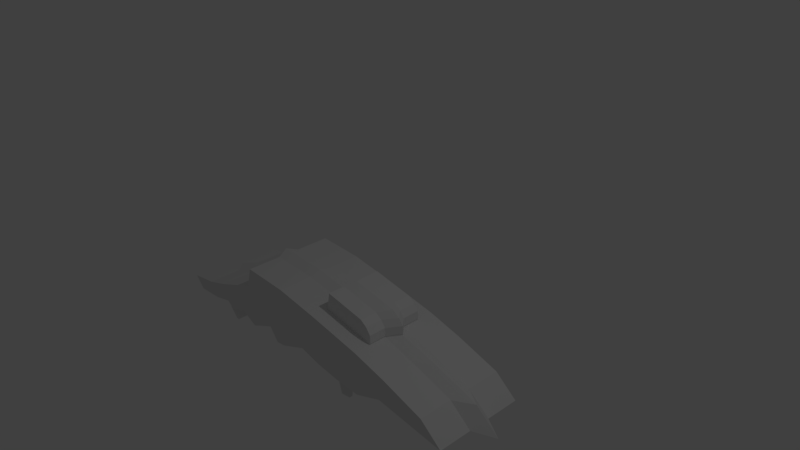 # Source: Ship.blend  (saved by Blender 2.77.0; exported with 4.5.12 LTS)
import bpy
from mathutils import Matrix  # noqa: F401  (used for matrix-valued properties, if any)

bpy.ops.wm.read_factory_settings(use_empty=True)
scene = bpy.context.scene
scene.name = 'Scene'

# ---- collections
col_collection_1 = bpy.data.collections.new('Collection 1'); scene.collection.children.link(col_collection_1)

# ---- materials (node trees are filled in below, after node groups)
mat_material = bpy.data.materials.new('Material')
mat_material.alpha_threshold = 0.0
mat_material.use_transparent_shadow = False
mat_material.roughness = 0.5
mat_material.line_color = (0.0, 0.0, 0.0, 1.0)

# ---- material node trees

# ---- world
world_world = bpy.data.worlds.new('World'); scene.world = world_world
world_world.color = (0.05088, 0.05088, 0.05088)
world_world.use_sun_shadow = False
world_world.sun_shadow_jitter_overblur = 0.0
world_world.cycles.sampling_method = 'MANUAL'

# ---- cameras
cam_camera = bpy.data.cameras.new('Camera')
cam_camera.clip_end = 100.0
cam_camera.lens = 35.0
cam_camera.sensor_width = 32.0
cam_camera.sensor_height = 18.0
cam_camera.ortho_scale = 7.314
cam_camera.dof.focus_distance = 0.0
cam_camera.dof.aperture_fstop = 128.0

# ---- lights
light_lamp = bpy.data.lights.new('Lamp', 'POINT')
light_lamp.transmission_factor = 0.0
light_lamp.cutoff_distance = 30.0
light_lamp.energy = 100.0
light_lamp.shadow_buffer_clip_start = 1.001
light_lamp.shadow_soft_size = 0.1
light_lamp.shadow_maximum_resolution = 0.006
light_lamp.use_absolute_resolution = True

# ---- meshes
me_cube = bpy.data.meshes.new('Cube')
me_cube.from_pydata([(2.718, 1.0, -0.2469), (2.718, -1.0, -0.2469), (-2.467, -1.0, -0.2134), (-2.467, 1.0, -0.2134), (2.383, 1.0, 0.03256), (2.383, -1.0, 0.03256), (-2.62, -1.0, -0.0392), (-2.62, 1.0, -0.0392), (-2.058, 1.0, -0.1936), (-2.058, -1.0, -0.1936), (-2.195, 1.0, 0.02024), (-2.195, -1.0, 0.02024), (-1.753, 1.0, -0.1266), (-1.753, -1.0, -0.1266), (-1.813, 1.0, 0.1351), (-1.813, -1.0, 0.1351), (-1.077, 1.0, -0.2563), (-1.077, -1.0, -0.2563), (-1.154, 1.0, 0.3844), (-1.154, -1.0, 0.3844), (-0.8982, 1.0, -0.1769), (-0.8982, -1.0, -0.1769), (-1.063, 1.0, 0.6928), (-1.063, -1.0, 0.6928), (0.4171, 1.0, -0.1788), (0.4171, -1.0, -0.1788), (0.3497, 1.0, 0.5463), (0.3497, -1.0, 0.5463), (0.07043, 1.0, -0.09175), (0.07043, -1.0, -0.09175), (-0.3472, 1.0, 0.6578), (-0.3472, -1.0, 0.6578), (1.21, 1.0, -0.254), (1.21, -1.0, -0.254), (1.195, 1.0, 0.3868), (1.195, -1.0, 0.3868), (0.7921, 1.0, -0.2307), (0.7921, -1.0, -0.2307), (0.7724, 1.0, 0.4666), (0.7724, -1.0, 0.4666), (-0.3637, 1.0, -0.2587), (-0.3637, -1.0, -0.2587), (-0.7052, 1.0, 0.6753), (-0.7052, -1.0, 0.6753), (-0.5185, 1.0, -0.2753), (-0.5185, -1.0, -0.2753), (-0.8842, 1.0, 0.684), (-0.8842, -1.0, 0.684), (-0.6677, 1.0, -0.08257), (-0.6677, -1.0, -0.08257), (-0.9737, 1.0, 0.6884), (-0.9737, -1.0, 0.6884), (-1.63, 1.0, -0.2169), (-1.63, -1.0, -0.2169), (-1.67, 1.0, 0.1891), (-1.67, -1.0, 0.1891), (-1.335, 1.0, -0.1218), (-1.335, -1.0, -0.1218), (-1.412, 1.0, 0.2867), (-1.412, -1.0, 0.2867), (1.637, 1.0, -0.1003), (1.637, -1.0, -0.1003), (1.721, 1.0, 0.2475), (1.721, -1.0, 0.2475), (-2.665, 3.218e-07, -0.2436), (-2.833, 1.909e-07, -0.05234), (-2.366, 1.254e-07, 0.01293), (-2.216, 3.218e-07, -0.2219), (-1.881, 3.218e-07, -0.1483), (-1.947, 5.997e-08, 0.1391), (-0.9424, 3.218e-07, -0.2036), (-1.124, -7.094e-08, 0.7515), (0.428, -2.018e-07, 0.5906), (0.5021, 1.254e-07, -0.2056), (0.9138, 1.254e-07, -0.2627), (1.373, 5.997e-08, -0.2882), (1.356, -2.673e-07, 0.4155), (-0.3373, -1.364e-07, 0.7131), (0.1213, 1.909e-07, -0.11), (-0.7304, -1.364e-07, 0.7323), (-0.3554, 2.563e-07, -0.2934), (-0.927, -1.364e-07, 0.7419), (-1.025, -1.364e-07, 0.7467), (-0.6893, 1.909e-07, -0.09996), (-0.5254, 2.563e-07, -0.3116), (-1.79, 5.997e-08, 0.1983), (-1.746, 3.218e-07, -0.2475), (-1.422, 3.218e-07, -0.143), (-1.139, 3.218e-07, -0.2908), (-1.224, -5.485e-09, 0.4128), (-1.507, -5.485e-09, 0.3056), (2.661, -3.982e-07, 0.02647), (1.934, -2.673e-07, 0.2625), (1.842, -5.485e-09, -0.1194), (3.029, -7.094e-08, -0.2804), (2.718, 0.2445, -0.2469), (2.718, -0.2445, -0.2469), (-2.467, 0.2445, -0.2134), (-2.467, -0.2445, -0.2134), (2.383, -0.2445, 0.03256), (2.383, 0.2445, 0.03256), (-2.62, -0.2445, -0.0392), (-2.62, 0.2445, -0.0392), (-2.195, 0.2445, 0.02024), (-2.195, -0.2445, 0.02024), (-2.058, -0.2445, -0.1936), (-2.058, 0.2445, -0.1936), (-1.753, -0.2445, -0.1266), (-1.753, 0.2445, -0.1266), (-1.813, 0.2445, 0.1351), (-1.813, -0.2445, 0.1351), (-1.154, -0.2445, 0.3844), (-1.154, 0.2445, 0.3844), (-1.077, 0.2445, -0.2563), (-1.077, -0.2445, -0.2563), (-0.8982, -0.2445, -0.1769), (-0.8982, 0.2445, -0.1769), (-1.063, 0.2445, 0.6928), (-1.063, -0.2445, 0.6928), (0.3497, -0.2445, 0.5463), (0.3497, 0.2445, 0.5463), (0.4171, 0.2445, -0.1788), (0.4171, -0.2445, -0.1788), (-0.3472, -0.2445, 0.6578), (-0.3472, 0.2445, 0.6578), (0.07043, 0.2445, -0.09175), (0.07043, -0.2445, -0.09175), (1.21, 0.2445, -0.254), (1.21, -0.2445, -0.254), (1.195, -0.2445, 0.3868), (1.195, 0.2445, 0.3868), (0.7921, -0.2445, -0.2307), (0.7921, 0.2445, -0.2307), (-0.7052, -0.2445, 0.6753), (-0.7052, 0.2445, 0.6753), (-0.3637, 0.2445, -0.2587), (-0.3637, -0.2445, -0.2587), (-0.8842, -0.2445, 0.684), (-0.8842, 0.2445, 0.684), (-0.5185, 0.2445, -0.2753), (-0.5185, -0.2445, -0.2753), (-0.9737, 0.2445, 0.6884), (-0.9737, -0.2445, 0.6884), (-0.6677, -0.2445, -0.08257), (-0.6677, 0.2445, -0.08257), (-1.67, 0.2445, 0.1891), (-1.67, -0.2445, 0.1891), (-1.63, -0.2445, -0.2169), (-1.63, 0.2445, -0.2169), (-1.335, -0.2445, -0.1218), (-1.335, 0.2445, -0.1218), (-1.412, 0.2445, 0.2867), (-1.412, -0.2445, 0.2867), (1.721, 0.2445, 0.2475), (1.721, -0.2445, 0.2475), (1.637, -0.2445, -0.1003), (1.637, 0.2445, -0.1003), (-1.988, 0.463, -0.3134), (-1.74, 0.4253, -0.05586), (-1.988, 0.9082, -0.3134), (-1.74, 0.9459, -0.05586), (-1.784, 0.463, -0.5398), (-1.502, 0.4253, -0.3206), (-1.784, 0.9082, -0.5398), (-1.502, 0.9459, -0.3206), (-1.562, 0.4253, 0.105), (-1.562, 0.9459, 0.105), (-1.323, 0.4253, -0.1597), (-1.323, 0.9459, -0.1597), (-2.018, 0.5632, -0.4633), (-2.018, 0.808, -0.4633), (-1.918, 0.5632, -0.5745), (-1.918, 0.808, -0.5745), (-2.007, 0.8608, -0.3837), (-2.007, 0.5104, -0.3837), (-1.847, 0.8608, -0.5619), (-1.847, 0.5104, -0.5619), (-2.037, 0.8365, -0.4422), (-2.037, 0.5347, -0.4422), (-1.899, 0.8365, -0.5956), (-1.899, 0.5347, -0.5956), (-1.987, 0.5632, -0.4352), (-1.987, 0.808, -0.4352), (-1.887, 0.5632, -0.5464), (-1.887, 0.808, -0.5464), (-1.991, -0.7664, -0.3188), (-1.743, -0.8041, -0.06125), (-1.991, -0.3212, -0.3188), (-1.743, -0.2835, -0.06125), (-1.787, -0.7664, -0.5452), (-1.505, -0.8041, -0.326), (-1.787, -0.3212, -0.5452), (-1.505, -0.2835, -0.326), (-1.564, -0.8041, 0.09965), (-1.564, -0.2835, 0.09965), (-1.326, -0.8041, -0.1651), (-1.326, -0.2835, -0.1651), (-2.021, -0.6662, -0.4687), (-2.021, -0.4214, -0.4687), (-1.921, -0.6662, -0.5799), (-1.921, -0.4214, -0.5799), (-2.01, -0.3686, -0.389), (-2.01, -0.719, -0.389), (-1.85, -0.3686, -0.5672), (-1.85, -0.719, -0.5672), (-2.04, -0.3929, -0.4476), (-2.04, -0.6947, -0.4476), (-1.902, -0.3929, -0.601), (-1.902, -0.6947, -0.601), (-1.99, -0.6662, -0.4406), (-1.99, -0.4214, -0.4406), (-1.89, -0.6662, -0.5517), (-1.89, -0.4214, -0.5517), (0.6046, 1.0, -0.2048), (0.6046, -1.0, -0.2048), (0.5611, 1.0, 0.5064), (0.5611, -1.0, 0.5064), (0.7079, 1.254e-07, -0.2342), (0.6046, -0.2445, -0.2048), (0.6046, 0.2445, -0.2048), (1.001, 1.0, -0.2424), (1.001, -1.0, -0.2424), (0.9838, 1.0, 0.4267), (0.9838, -1.0, 0.4267), (1.143, 9.27e-08, -0.2755), (1.001, -0.2445, -0.2424), (1.001, 0.2445, -0.2424), (2.718, -0.6223, -0.2469), (1.637, -0.6223, -0.1003), (2.383, -0.6223, 0.03256), (-2.467, -0.6223, -0.2134), (-2.62, -0.6223, -0.0392), (-2.058, -0.6223, -0.1936), (1.721, -0.6223, 0.2475), (-2.195, -0.6223, 0.02024), (-1.813, -0.6223, 0.1351), (-1.753, -0.6223, -0.1266), (-1.63, -0.6223, -0.2169), (-1.67, -0.6223, 0.1891), (-1.063, -0.6223, 0.6928), (-1.154, -0.6223, 0.3844), (-1.412, -0.6223, 0.2867), (-1.077, -0.6223, -0.2563), (-1.335, -0.6223, -0.1218), (-0.8982, -0.6223, -0.1769), (-0.6677, -0.6223, -0.08257), (-0.9737, -0.6223, 0.6884), (0.7724, -0.6223, 0.4666), (0.3497, -0.6223, 0.5463), (-0.3472, -0.6223, 0.6578), (0.4171, -0.6223, -0.1788), (0.07043, -0.6223, -0.09175), (0.7921, -0.6223, -0.2307), (-0.7052, -0.6223, 0.6753), (-0.3637, -0.6223, -0.2587), (1.21, -0.6223, -0.254), (1.195, -0.6223, 0.3868), (-0.8842, -0.6223, 0.684), (-0.5185, -0.6223, -0.2753), (0.5611, -0.6223, 0.5064), (0.6046, -0.6223, -0.2048), (1.001, -0.6223, -0.2424), (0.9838, -0.6223, 0.4267), (2.718, 0.6223, -0.2469), (2.383, 0.6223, 0.03256), (1.637, 0.6223, -0.1003), (-2.058, 0.6223, -0.1936), (-2.467, 0.6223, -0.2134), (-2.62, 0.6223, -0.0392), (1.721, 0.6223, 0.2475), (-2.195, 0.6223, 0.02024), (-1.813, 0.6223, 0.1351), (-1.753, 0.6223, -0.1266), (-1.63, 0.6223, -0.2169), (-1.67, 0.6223, 0.1891), (-1.154, 0.6223, 0.3844), (-1.412, 0.6223, 0.2867), (-1.063, 0.6223, 0.6928), (-0.8982, 0.6223, -0.1769), (-1.077, 0.6223, -0.2563), (-1.335, 0.6223, -0.1218), (-0.6677, 0.6223, -0.08257), (-0.9737, 0.6223, 0.6884), (0.3497, 0.6223, 0.5463), (-0.3472, 0.6223, 0.6578), (0.7724, 0.6223, 0.4666), (0.7921, 0.6223, -0.2307), (0.4171, 0.6223, -0.1788), (0.07043, 0.6223, -0.09175), (-0.7052, 0.6223, 0.6753), (-0.3637, 0.6223, -0.2587), (1.21, 0.6223, -0.254), (1.195, 0.6223, 0.3868), (-0.8842, 0.6223, 0.684), (-0.5185, 0.6223, -0.2753), (0.6046, 0.6223, -0.2048), (0.5611, 0.6223, 0.5064), (1.001, 0.6223, -0.2424), (0.9838, 0.6223, 0.4267), (1.175, -3.807e-07, 0.7269), (0.9427, -3.807e-07, 0.7707), (0.7106, -3.479e-07, 0.8145), (0.4785, -3.152e-07, 0.8583), (0.4002, -0.2445, 0.814), (0.8229, 0.2445, 0.7342), (0.8229, -0.2445, 0.7342), (1.034, -0.2445, 0.6944), (1.034, 0.2445, 0.6944), (0.4002, 0.2445, 0.814), (0.6115, -0.2445, 0.7741), (0.6115, 0.2445, 0.7741), (0.8229, -0.6223, 0.7342), (0.6115, 0.6223, 0.7741), (1.034, 0.6223, 0.6944), (0.4002, -0.6223, 0.814), (0.6115, -0.6223, 0.7741), (1.034, -0.6223, 0.6944), (0.4002, 0.6223, 0.814), (0.8229, 0.6223, 0.7342), (1.134, -0.2445, 0.6222), (1.204, -0.2445, 0.4138), (1.201, -0.2445, 0.5278), (1.365, -2.87e-07, 0.4425), (1.292, -3.807e-07, 0.6477), (1.361, -3.539e-07, 0.5556), (1.204, 0.2445, 0.4138), (1.134, 0.2445, 0.6222), (1.201, 0.2445, 0.5278), (1.204, -0.6223, 0.4138), (1.134, -0.6223, 0.6222), (1.201, -0.6223, 0.5278), (1.134, 0.6223, 0.6222), (1.204, 0.6223, 0.4138), (1.201, 0.6223, 0.5278), (0.06602, -0.04136, -1.209), (-0.3779, -0.04136, -0.07344), (0.06602, 0.04136, -1.209), (-0.3779, 0.04136, -0.07344), (0.2937, -0.04136, -0.5499), (0.4993, -0.04136, 0.01169), (0.2937, 0.04136, -0.5499), (0.4993, 0.04136, 0.01169), (-0.1177, -0.04136, -0.5695), (-0.1177, 0.04136, -0.5695), (0.3965, 0.04136, -0.2691), (0.3965, -0.04136, -0.2691), (-0.1875, -0.04136, -0.3199), (-0.1875, 0.04136, -0.3199), (0.4373, 0.04136, -0.1576), (0.4373, -0.04136, -0.1576), (0.05498, 0.04136, -0.03142), (0.2358, 0.04136, -1.19), (0.05498, -0.04136, -0.03142), (0.2358, -0.04136, -1.19), (0.1361, -0.04136, -0.4212), (0.1361, 0.04136, -0.4212), (0.1208, 0.04136, -0.2398), (0.1208, -0.04136, -0.2398), (-0.02063, 0.04136, -0.9074), (0.3039, 0.04136, -0.4605), (0.3039, -0.04136, -0.4605), (-0.02063, -0.04136, -0.9074), (0.1887, -0.04136, -0.8273), (0.1887, 0.04136, -0.8273), (0.02269, 0.04136, -1.058), (0.2509, 0.04136, -0.9932), (0.2509, -0.04136, -0.9932), (0.2123, -0.04136, -1.009), (0.2123, 0.04136, -1.009), (0.02269, -0.04136, -1.058)], [], [(264, 269, 153, 100), (270, 268, 102, 103), (266, 106, 97, 267), (9, 11, 6, 2), (232, 9, 2, 230), (10, 8, 3, 7), (14, 12, 8, 10), (13, 15, 11, 9), (271, 270, 103, 109), (273, 148, 108, 272), (238, 235, 15, 55), (274, 271, 109, 145), (53, 55, 15, 13), (54, 52, 12, 14), (22, 20, 16, 18), (21, 23, 19, 17), (275, 276, 151, 112), (281, 144, 116, 278), (246, 239, 23, 51), (282, 277, 117, 141), (49, 51, 23, 21), (50, 48, 20, 22), (215, 213, 24, 26), (214, 216, 27, 25), (283, 284, 124, 120), (284, 289, 134, 124), (26, 24, 28, 30), (25, 27, 31, 29), (72, 119, 303, 302), (287, 121, 125, 288), (233, 256, 35, 63), (331, 313, 307, 326), (61, 63, 35, 33), (62, 60, 32, 34), (297, 226, 132, 286), (269, 292, 130, 153), (221, 223, 39, 37), (222, 220, 36, 38), (30, 28, 40, 42), (29, 31, 43, 41), (251, 29, 41, 254), (288, 125, 135, 290), (42, 40, 44, 46), (41, 43, 47, 45), (254, 41, 45, 258), (290, 135, 139, 294), (46, 44, 48, 50), (45, 47, 51, 49), (258, 45, 49, 245), (294, 139, 144, 281), (58, 56, 52, 54), (57, 59, 55, 53), (276, 274, 145, 151), (105, 98, 64, 67), (279, 113, 150, 280), (277, 275, 112, 117), (17, 19, 59, 57), (18, 16, 56, 58), (4, 0, 60, 62), (1, 5, 63, 61), (234, 231, 6, 11), (263, 264, 100, 95), (227, 229, 5, 1), (229, 233, 63, 5), (240, 241, 59, 19), (244, 21, 17, 242), (243, 57, 53, 237), (280, 150, 148, 273), (241, 238, 55, 59), (257, 246, 51, 47), (293, 282, 141, 138), (253, 257, 47, 43), (265, 156, 127, 291), (249, 253, 43, 31), (262, 247, 39, 223), (228, 61, 33, 255), (289, 293, 138, 134), (261, 221, 37, 252), (260, 214, 25, 250), (248, 249, 31, 27), (250, 25, 29, 251), (295, 219, 121, 287), (259, 248, 27, 216), (245, 49, 21, 244), (242, 17, 57, 243), (278, 116, 113, 279), (239, 240, 19, 23), (237, 53, 13, 236), (236, 13, 9, 232), (272, 108, 106, 266), (267, 268, 7, 3), (263, 95, 156, 265), (235, 234, 11, 15), (230, 231, 101, 98), (94, 93, 156, 95), (92, 91, 100, 153), (90, 89, 112, 151), (88, 87, 150, 113), (87, 86, 148, 150), (85, 90, 151, 145), (84, 83, 144, 139), (82, 81, 138, 141), (80, 84, 139, 135), (81, 79, 134, 138), (78, 80, 135, 125), (79, 77, 124, 134), (224, 74, 132, 226), (76, 92, 153, 130), (93, 75, 127, 156), (73, 78, 125, 121), (77, 72, 120, 124), (217, 73, 121, 219), (298, 285, 318, 313), (71, 82, 141, 117), (83, 70, 116, 144), (70, 88, 113, 116), (89, 71, 117, 112), (69, 85, 145, 109), (86, 68, 108, 148), (68, 67, 106, 108), (66, 69, 109, 103), (65, 64, 98, 101), (91, 94, 95, 100), (65, 66, 103, 102), (67, 64, 97, 106), (227, 1, 61, 228), (101, 104, 66, 65), (99, 96, 94, 91), (102, 97, 64, 65), (104, 110, 69, 66), (107, 105, 67, 68), (147, 107, 68, 86), (110, 146, 85, 69), (111, 118, 71, 89), (115, 114, 88, 70), (143, 115, 70, 83), (118, 142, 82, 71), (248, 259, 315, 314), (218, 122, 73, 217), (123, 119, 72, 77), (122, 126, 78, 73), (155, 128, 75, 93), (129, 154, 92, 76), (225, 131, 74, 224), (283, 120, 308, 317), (133, 123, 77, 79), (126, 136, 80, 78), (137, 133, 79, 81), (136, 140, 84, 80), (142, 137, 81, 82), (140, 143, 83, 84), (146, 152, 90, 85), (149, 147, 86, 87), (114, 149, 87, 88), (152, 111, 89, 90), (154, 99, 91, 92), (96, 155, 93, 94), (158, 160, 159, 157), (160, 164, 163, 159), (164, 162, 161, 163), (162, 158, 157, 161), (174, 173, 177, 178), (162, 164, 168, 167), (167, 168, 166, 165), (160, 158, 165, 166), (158, 162, 167, 165), (164, 160, 166, 168), (172, 171, 183, 184), (173, 175, 179, 177), (176, 174, 178, 180), (175, 176, 180, 179), (163, 161, 176, 175), (161, 157, 174, 176), (159, 163, 175, 173), (157, 159, 173, 174), (170, 169, 178, 177), (172, 170, 177, 179), (171, 172, 179, 180), (169, 171, 180, 178), (181, 182, 184, 183), (169, 170, 182, 181), (171, 169, 181, 183), (170, 172, 184, 182), (186, 188, 187, 185), (188, 192, 191, 187), (192, 190, 189, 191), (190, 186, 185, 189), (202, 201, 205, 206), (190, 192, 196, 195), (195, 196, 194, 193), (188, 186, 193, 194), (186, 190, 195, 193), (192, 188, 194, 196), (200, 199, 211, 212), (201, 203, 207, 205), (204, 202, 206, 208), (203, 204, 208, 207), (191, 189, 204, 203), (189, 185, 202, 204), (187, 191, 203, 201), (185, 187, 201, 202), (198, 197, 206, 205), (200, 198, 205, 207), (199, 200, 207, 208), (197, 199, 208, 206), (209, 210, 212, 211), (197, 198, 210, 209), (199, 197, 209, 211), (198, 200, 212, 210), (131, 218, 217, 74), (247, 262, 316, 311), (259, 247, 311, 315), (74, 217, 219, 132), (247, 259, 216, 39), (286, 132, 219, 295), (252, 37, 214, 260), (306, 319, 323, 299), (37, 39, 216, 214), (38, 36, 213, 215), (76, 130, 325, 322), (128, 225, 224, 75), (75, 224, 226, 127), (299, 323, 326, 307), (255, 33, 221, 261), (256, 262, 223, 35), (34, 32, 220, 222), (33, 35, 223, 221), (291, 127, 226, 297), (292, 298, 313, 331, 333, 332), (285, 296, 312, 318), (128, 255, 261, 225), (131, 252, 260, 218), (119, 248, 314, 303), (96, 227, 228, 155), (2, 6, 231, 230), (110, 104, 234, 235), (107, 236, 232, 105), (147, 237, 236, 107), (118, 111, 240, 239), (114, 242, 243, 149), (143, 245, 244, 115), (296, 283, 317, 312), (122, 250, 251, 126), (119, 123, 249, 248), (218, 260, 250, 122), (225, 261, 252, 131), (155, 228, 255, 128), (120, 72, 302, 308), (123, 133, 253, 249), (133, 137, 257, 253), (137, 142, 246, 257), (152, 146, 238, 241), (149, 243, 237, 147), (115, 244, 242, 114), (111, 152, 241, 240), (99, 154, 233, 229), (96, 99, 229, 227), (104, 101, 231, 234), (140, 258, 245, 143), (136, 254, 258, 140), (126, 251, 254, 136), (154, 129, 256, 233), (142, 118, 239, 246), (146, 110, 235, 238), (105, 232, 230, 98), (34, 222, 298, 292), (32, 291, 297, 220), (38, 215, 296, 285), (36, 286, 295, 213), (0, 263, 265, 60), (97, 102, 268, 267), (12, 272, 266, 8), (20, 278, 279, 16), (213, 295, 287, 24), (42, 46, 293, 289), (60, 265, 291, 32), (46, 50, 282, 293), (56, 280, 273, 52), (0, 4, 264, 263), (22, 18, 275, 277), (16, 279, 280, 56), (58, 54, 274, 276), (44, 294, 281, 48), (40, 290, 294, 44), (28, 288, 290, 40), (62, 34, 292, 269), (220, 297, 286, 36), (222, 38, 285, 298), (24, 287, 288, 28), (215, 26, 283, 296), (30, 42, 289, 284), (26, 30, 284, 283), (50, 22, 277, 282), (48, 281, 278, 20), (18, 58, 276, 275), (54, 14, 271, 274), (52, 273, 272, 12), (14, 10, 270, 271), (8, 266, 267, 3), (10, 7, 268, 270), (4, 62, 269, 264), (312, 317, 308, 310), (313, 318, 304, 307), (130, 292, 332, 325), (301, 300, 304, 310), (309, 305, 300, 301), (319, 306, 316, 329), (303, 309, 301, 302), (302, 301, 310, 308), (318, 312, 310, 304), (305, 306, 299, 300), (300, 299, 307, 304), (262, 256, 328, 330, 329, 316), (256, 129, 320, 328), (305, 309, 315, 311), (309, 303, 314, 315), (306, 305, 311, 316), (320, 322, 324, 321), (321, 324, 323, 319), (322, 325, 327, 324), (324, 327, 326, 323), (319, 329, 330, 321), (321, 330, 328, 320), (325, 332, 333, 327), (327, 333, 331, 326), (129, 76, 322, 320), (369, 364, 336, 334), (368, 365, 340, 351), (365, 366, 338, 340), (367, 369, 334, 353), (353, 351, 340, 338), (352, 350, 337, 335), (357, 346, 342, 354), (348, 349, 345, 344), (356, 348, 344, 355), (346, 347, 343, 342), (335, 337, 347, 346), (350, 341, 348, 356), (341, 339, 349, 348), (352, 335, 346, 357), (339, 352, 357, 349), (337, 350, 356, 347), (347, 356, 355, 343), (349, 357, 354, 345), (339, 341, 350, 352), (334, 336, 351, 353), (366, 367, 353, 338), (364, 368, 351, 336), (343, 355, 363, 358), (345, 354, 362, 360), (354, 342, 361, 362), (344, 345, 360, 359), (355, 344, 359, 363), (342, 343, 358, 361), (358, 363, 368, 364), (360, 362, 367, 366), (362, 361, 369, 367), (359, 360, 366, 365), (363, 359, 365, 368), (361, 358, 364, 369)])
me_cube.materials.append(mat_material)
me_cube.use_remesh_preserve_volume = False
me_cube.use_remesh_preserve_attributes = False
me_cube.use_mirror_vertex_groups = False
me_cube.update()

# ---- objects
ob_cube = bpy.data.objects.new('Cube', me_cube)
ob_lamp = bpy.data.objects.new('Lamp', light_lamp)
ob_camera = bpy.data.objects.new('Camera', cam_camera)

# ---- transforms, parenting, visibility, modifiers, constraints
ob_cube.location = (-0.8285, 1.892e-07, -1.408)
ob_cube.scale = (1.0, 0.6843, 1.0)
ob_cube.lock_rotations_4d = False
ob_cube.empty_display_type = 'ARROWS'
ob_cube.lineart.crease_threshold = 0.0
ob_lamp.location = (4.076, 1.005, 5.904)
ob_lamp.rotation_euler = (0.6503, 0.05522, 1.866)
ob_lamp.lock_rotations_4d = False
ob_lamp.empty_display_type = 'ARROWS'
ob_lamp.color = (0.0, 0.0, 0.0, 0.0)
ob_lamp.lineart.crease_threshold = 0.0
ob_camera.location = (7.481, -6.508, 5.344)
ob_camera.rotation_euler = (1.109, 0.01082, 0.8149)
ob_camera.lock_rotations_4d = False
ob_camera.empty_display_type = 'ARROWS'
ob_camera.color = (0.0, 0.0, 0.0, 0.0)
ob_camera.display_type = 'WIRE'
ob_camera.lineart.crease_threshold = 0.0

# ---- collection membership
col_collection_1.objects.link(ob_cube)
col_collection_1.objects.link(ob_lamp)
col_collection_1.objects.link(ob_camera)

# ---- scene / render settings (as saved in the file)
scene.camera = ob_camera
scene.frame_start = 1; scene.frame_end = 250; scene.frame_set(1)
scene.render.engine = 'BLENDER_EEVEE_NEXT'
scene.render.resolution_percentage = 50
scene.render.dither_intensity = 0.0
scene.cycles.use_denoising = False
scene.cycles.samples = 128
scene.cycles.sampling_pattern = 'TABULATED_SOBOL'
scene.cycles.light_sampling_threshold = 0.0
scene.cycles.use_adaptive_sampling = False
scene.cycles.use_light_tree = False
scene.cycles.blur_glossy = 0.0
scene.cycles.sample_clamp_indirect = 0.0
scene.view_settings.view_transform = 'Standard'
bpy.context.view_layer.update()
